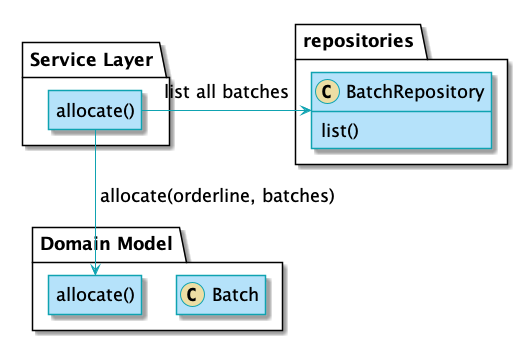

The diagram above was rendered by PlantUML. Its source (embedded in the PNG):
@startuml
skinparam default {
    FontName Guardian Sans Cond Regular
    FontSize 18
    FontColor Black
}

skinparam class {
    BackgroundColor #b5e2fa
    BorderColor #0fa3b1
}

skinparam CircledCharacter {
    FontColor Black
}

skinparam stereotypeC {
    BackgroundColor #eddea4 
}

skinparam package {
    FontName Guardian Sans Cond Light
}

skinparam sequencelifeline {
    BorderColor #0fa3b1
}
skinparam arrow {
    Color #0fa3b1
}
skinparam participant {
    BackgroundColor #b5e2fa
    BorderColor #0fa3b1
}
skinparam entity {
    BackgroundColor #b5e2fa
    BorderColor #0fa3b1
}
skinparam collections {
    BackgroundColor #b5e2fa
    BorderColor #0fa3b1
}
skinparam database {
    BackgroundColor #b5e2fa
    BorderColor #0fa3b1
}
skinparam boundary {
    BackgroundColor #b5e2fa
    BorderColor #0fa3b1
}
skinparam actor {
    Color DeepSkyBlue
    BackgroundColor #b5e2fa
    BorderColor #0fa3b1
}
skinparam sequencegroupheader {
    FontName Guardian Sans Cond Light
}
skinparam sequencebox {
    BackgroundColor PowderBlue
    BorderColor #0fa3b1
}
skinparam padding 4

hide empty members

package "Service Layer" as services {
    class "allocate()" as allocate {
    }
    hide allocate circle
    hide allocate members
}



package "Domain Model" as domain_model {

  class Batch {
  }

  class "allocate()" as allocate_domain_service {
  }
    hide allocate_domain_service circle
    hide allocate_domain_service members
}


package repositories {

  class BatchRepository {
    list()
  }

}

allocate -> BatchRepository: list all batches
allocate --> allocate_domain_service: allocate(orderline, batches)

@enduml